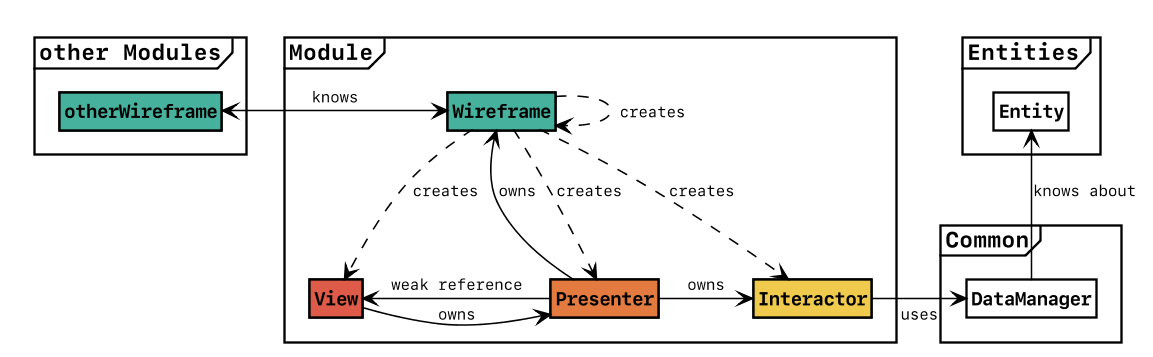

The diagram above was rendered by PlantUML. Its source (embedded in the PNG):
@startuml project-viper-architecture

skinparam Shadowing false
skinparam DefaultFontName "SF Mono"
skinparam dpi 150
skinparam partitionBackgroundColor white

skinparam Class {
	BorderColor black
	ArrowColor black
	BackgroundColor white
	FontStyle bold
	StereotypeFontSize 10
	ArrowFontSize 10
	AttributeIconSize 0
	HeaderBackgroundColor<<Wireframe>> #46B29D
	HeaderBackgroundColor<<View>>  #DE5B49
	HeaderBackgroundColor<<Interactor>> #F0CA4D
	HeaderBackgroundColor<<Presenter>> #E37B40
}

skinparam Component {
	BorderColor black
	BackgroundColor white
}

hide empty fields
hide empty methods
hide circle
hide stereotype

frame "other Modules" {
	class otherWireframe <<Wireframe>>
}

frame Module {
	class Wireframe <<Wireframe>>
	class Presenter <<Presenter>>
	class View <<View>>
	class Interactor <<Interactor>>

	otherWireframe <-r-> Wireframe : knows
	Wireframe <-- Presenter : owns
	View <- Presenter : weak reference
	View -> Presenter : "owns"
	Presenter -> Interactor : owns
	Wireframe ..> Wireframe : creates
	Wireframe ..> Presenter : creates
	Wireframe ..> View : creates
	Wireframe ..> Interactor : creates
}

frame Common {
	class DataManager
	Interactor -> DataManager : uses
}

frame Entities {
	class Entity
	DataManager -u-> Entity : knows about
}

@enduml